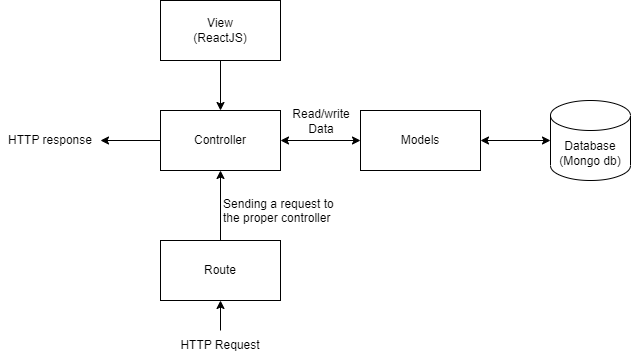

The diagram above was exported from draw.io. Its source (the exported page's mxGraphModel, read from the mxfile embedded in the PNG):
<mxGraphModel dx="880" dy="427" grid="1" gridSize="10" guides="1" tooltips="1" connect="1" arrows="1" fold="1" page="1" pageScale="1" pageWidth="850" pageHeight="1100" math="0" shadow="0">
  <root>
    <mxCell id="0" />
    <mxCell id="1" parent="0" />
    <mxCell id="kFCxKG4YArAX9gKUKGJE-7" value="" style="edgeStyle=orthogonalEdgeStyle;rounded=0;orthogonalLoop=1;jettySize=auto;html=1;" edge="1" parent="1" source="kFCxKG4YArAX9gKUKGJE-1" target="kFCxKG4YArAX9gKUKGJE-3">
      <mxGeometry relative="1" as="geometry" />
    </mxCell>
    <mxCell id="kFCxKG4YArAX9gKUKGJE-1" value="Route" style="rounded=0;whiteSpace=wrap;html=1;" vertex="1" parent="1">
      <mxGeometry x="310" y="310" width="120" height="60" as="geometry" />
    </mxCell>
    <mxCell id="kFCxKG4YArAX9gKUKGJE-6" value="" style="edgeStyle=orthogonalEdgeStyle;rounded=0;orthogonalLoop=1;jettySize=auto;html=1;" edge="1" parent="1" source="kFCxKG4YArAX9gKUKGJE-2" target="kFCxKG4YArAX9gKUKGJE-3">
      <mxGeometry relative="1" as="geometry" />
    </mxCell>
    <mxCell id="kFCxKG4YArAX9gKUKGJE-2" value="View&lt;br&gt;(ReactJS)" style="rounded=0;whiteSpace=wrap;html=1;" vertex="1" parent="1">
      <mxGeometry x="310" y="70" width="120" height="60" as="geometry" />
    </mxCell>
    <mxCell id="kFCxKG4YArAX9gKUKGJE-17" value="" style="edgeStyle=orthogonalEdgeStyle;rounded=0;orthogonalLoop=1;jettySize=auto;html=1;" edge="1" parent="1" source="kFCxKG4YArAX9gKUKGJE-3" target="kFCxKG4YArAX9gKUKGJE-16">
      <mxGeometry relative="1" as="geometry" />
    </mxCell>
    <mxCell id="kFCxKG4YArAX9gKUKGJE-3" value="Controller" style="rounded=0;whiteSpace=wrap;html=1;" vertex="1" parent="1">
      <mxGeometry x="310" y="180" width="120" height="60" as="geometry" />
    </mxCell>
    <mxCell id="kFCxKG4YArAX9gKUKGJE-4" value="Models" style="rounded=0;whiteSpace=wrap;html=1;" vertex="1" parent="1">
      <mxGeometry x="510" y="180" width="120" height="60" as="geometry" />
    </mxCell>
    <mxCell id="kFCxKG4YArAX9gKUKGJE-5" value="Database&lt;br&gt;(Mongo db)" style="shape=cylinder3;whiteSpace=wrap;html=1;boundedLbl=1;backgroundOutline=1;size=15;" vertex="1" parent="1">
      <mxGeometry x="700" y="170" width="80" height="80" as="geometry" />
    </mxCell>
    <mxCell id="kFCxKG4YArAX9gKUKGJE-8" value="" style="endArrow=classic;startArrow=classic;html=1;rounded=0;exitX=1;exitY=0.5;exitDx=0;exitDy=0;" edge="1" parent="1" source="kFCxKG4YArAX9gKUKGJE-3" target="kFCxKG4YArAX9gKUKGJE-4">
      <mxGeometry width="50" height="50" relative="1" as="geometry">
        <mxPoint x="540" y="150" as="sourcePoint" />
        <mxPoint x="590" y="100" as="targetPoint" />
      </mxGeometry>
    </mxCell>
    <mxCell id="kFCxKG4YArAX9gKUKGJE-10" value="" style="endArrow=classic;startArrow=classic;html=1;rounded=0;exitX=1;exitY=0.5;exitDx=0;exitDy=0;" edge="1" parent="1" source="kFCxKG4YArAX9gKUKGJE-4" target="kFCxKG4YArAX9gKUKGJE-5">
      <mxGeometry width="50" height="50" relative="1" as="geometry">
        <mxPoint x="580" y="310" as="sourcePoint" />
        <mxPoint x="630" y="260" as="targetPoint" />
      </mxGeometry>
    </mxCell>
    <mxCell id="kFCxKG4YArAX9gKUKGJE-11" value="Read/write Data" style="text;html=1;strokeColor=none;fillColor=none;align=center;verticalAlign=middle;whiteSpace=wrap;rounded=0;" vertex="1" parent="1">
      <mxGeometry x="441" y="176" width="60" height="30" as="geometry" />
    </mxCell>
    <mxCell id="kFCxKG4YArAX9gKUKGJE-12" value="Sending a request to the proper controller" style="text;whiteSpace=wrap;html=1;" vertex="1" parent="1">
      <mxGeometry x="371" y="260" width="130" height="40" as="geometry" />
    </mxCell>
    <mxCell id="kFCxKG4YArAX9gKUKGJE-15" value="" style="edgeStyle=orthogonalEdgeStyle;rounded=0;orthogonalLoop=1;jettySize=auto;html=1;" edge="1" parent="1" source="kFCxKG4YArAX9gKUKGJE-13" target="kFCxKG4YArAX9gKUKGJE-1">
      <mxGeometry relative="1" as="geometry" />
    </mxCell>
    <mxCell id="kFCxKG4YArAX9gKUKGJE-13" value="HTTP Request" style="text;html=1;strokeColor=none;fillColor=none;align=center;verticalAlign=middle;whiteSpace=wrap;rounded=0;" vertex="1" parent="1">
      <mxGeometry x="325" y="400" width="90" height="30" as="geometry" />
    </mxCell>
    <mxCell id="kFCxKG4YArAX9gKUKGJE-16" value="HTTP response" style="text;html=1;strokeColor=none;fillColor=none;align=center;verticalAlign=middle;whiteSpace=wrap;rounded=0;" vertex="1" parent="1">
      <mxGeometry x="150" y="195" width="100" height="30" as="geometry" />
    </mxCell>
  </root>
</mxGraphModel>